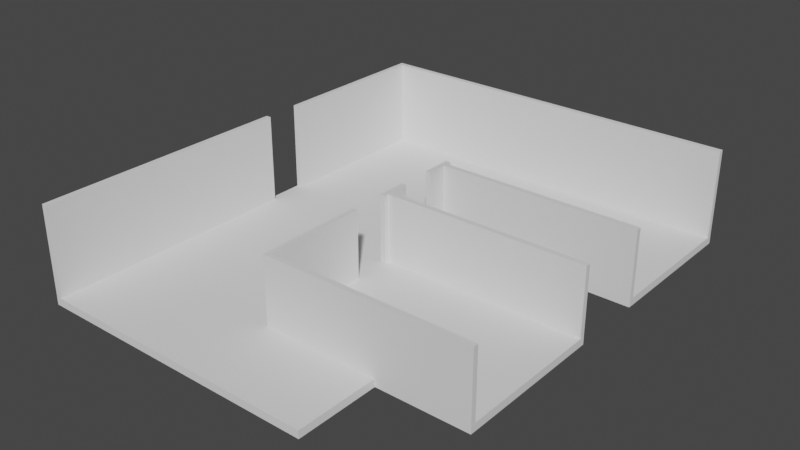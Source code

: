 # Source: untitled.blend  (saved by Blender 3.4.6; exported with 4.5.12 LTS)
import bpy
from mathutils import Matrix  # noqa: F401  (used for matrix-valued properties, if any)

bpy.ops.wm.read_factory_settings(use_empty=True)
scene = bpy.context.scene
scene.name = 'Scene'

# ---- collections
col_collection = bpy.data.collections.new('Collection'); scene.collection.children.link(col_collection)

# ---- world
world_world = bpy.data.worlds.new('World'); scene.world = world_world
world_world.use_nodes = True; world_world.node_tree.nodes.clear()
_N = world_world.node_tree.nodes; _L = world_world.node_tree.links
n0 = _N.new('ShaderNodeOutputWorld'); n0.name = 'World Output'; n0.location = (300, 300)
n1 = _N.new('ShaderNodeBackground'); n1.name = 'Background'; n1.location = (10, 300)
n1.inputs[0].default_value = (0.05088, 0.05088, 0.05088, 1.0)
_L.new(n1.outputs[0], n0.inputs[0])
n0.is_active_output = True
world_world.color = (0.05088, 0.05088, 0.05088)
world_world.use_sun_shadow = False
world_world.sun_shadow_jitter_overblur = 0.0

# ---- meshes
me_plane = bpy.data.meshes.new('Plane')
me_plane.from_pydata([(-1.0, -1.0, 0.0), (1.0, -1.0, 0.0), (-1.0, 1.0, 0.0), (1.0, 1.0, 0.0), (-1.0, 0.1973, 0.0), (1.0, 0.1973, 0.0), (-1.0, -0.1972, 0.0), (1.0, -0.1972, 0.0), (1.308, -1.0, 0.0), (1.308, 1.0, 0.0), (1.308, 0.1973, 0.0), (1.308, -0.1972, 0.0), (-1.0, -0.1972, 0.3), (-1.0, -1.0, 0.3), (1.0, -1.0, 0.3), (1.0, 0.1973, 0.3), (1.0, 1.0, 0.3), (-1.0, 1.0, 0.3), (-1.0, 0.1973, 0.3), (1.0, -0.1972, 0.3), (1.308, 0.1973, 0.3), (1.308, 1.0, 0.3), (1.308, -1.0, 0.3), (1.308, -0.1972, 0.3), (0.1092, -1.0, 0.0), (0.1092, 1.0, 0.0), (0.1092, 0.1973, 0.0), (0.1092, -0.1972, 0.0), (0.1092, -1.0, 0.3), (0.1092, 1.0, 0.3), (0.1092, 0.1973, 0.3), (0.1092, -0.1972, 0.3)], [], [(26, 25, 3, 5), (27, 26, 5, 7), (24, 27, 7, 1), (7, 11, 8, 1), (3, 9, 10, 5), (30, 15, 16, 29), (31, 19, 15, 30), (28, 14, 19, 31), (19, 14, 22, 23), (16, 15, 20, 21), (1, 8, 22, 14), (25, 2, 17, 29), (10, 9, 21, 20), (6, 0, 13, 12), (4, 6, 12, 18), (9, 3, 16, 21), (2, 4, 18, 17), (8, 11, 23, 22), (24, 1, 14, 28), (5, 10, 20, 15), (7, 5, 15, 19), (11, 7, 19, 23), (0, 24, 28, 13), (3, 25, 29, 16), (13, 28, 31, 12), (12, 31, 30, 18), (18, 30, 29, 17), (0, 6, 27, 24), (6, 4, 26, 27), (4, 2, 25, 26)])
_uv = me_plane.uv_layers.new(name='UVMap')
_uv.uv.foreach_set('vector', [1.0, 0.5987, 1.0, 1.0, 1.0, 1.0, 1.0, 0.5987, 1.0, 0.4014, 1.0, 0.5987, 1.0, 0.5987, 1.0, 0.4014, 1.0, 0.0, 1.0, 0.4014, 1.0, 0.4014, 1.0, 0.0, 1.0, 0.4014, 1.0, 0.4014, 1.0, 0.0, 1.0, 0.0, 1.0, 1.0, 1.0, 1.0, 1.0, 0.5987, 1.0, 0.5987, 1.0, 0.5987, 1.0, 0.5987, 1.0, 1.0, 1.0, 1.0, 1.0, 0.4014, 1.0, 0.4014, 1.0, 0.5987, 1.0, 0.5987, 1.0, 0.0, 1.0, 0.0, 1.0, 0.4014, 1.0, 0.4014, 1.0, 0.4014, 1.0, 0.0, 1.0, 0.0, 1.0, 0.4014, 1.0, 1.0, 1.0, 0.5987, 1.0, 0.5987, 1.0, 1.0, 1.0, 0.0, 1.0, 0.0, 1.0, 0.0, 1.0, 0.0, 1.0, 1.0, 0.0, 1.0, 0.0, 1.0, 1.0, 1.0, 1.0, 0.5987, 1.0, 1.0, 1.0, 1.0, 1.0, 0.5987, 0.0, 0.4014, 0.0, 0.0, 0.0, 0.0, 0.0, 0.4014, 0.0, 0.5987, 0.0, 0.4014, 0.0, 0.4014, 0.0, 0.5987, 1.0, 1.0, 1.0, 1.0, 1.0, 1.0, 1.0, 1.0, 0.0, 1.0, 0.0, 0.5987, 0.0, 0.5987, 0.0, 1.0, 1.0, 0.0, 1.0, 0.4014, 1.0, 0.4014, 1.0, 0.0, 1.0, 0.0, 1.0, 0.0, 1.0, 0.0, 1.0, 0.0, 1.0, 0.5987, 1.0, 0.5987, 1.0, 0.5987, 1.0, 0.5987, 1.0, 0.4014, 1.0, 0.5987, 1.0, 0.5987, 1.0, 0.4014, 1.0, 0.4014, 1.0, 0.4014, 1.0, 0.4014, 1.0, 0.4014, 0.0, 0.0, 1.0, 0.0, 1.0, 0.0, 0.0, 0.0, 1.0, 1.0, 1.0, 1.0, 1.0, 1.0, 1.0, 1.0, 0.0, 0.0, 1.0, 0.0, 1.0, 0.4014, 0.0, 0.4014, 0.0, 0.4014, 1.0, 0.4014, 1.0, 0.5987, 0.0, 0.5987, 0.0, 0.5987, 1.0, 0.5987, 1.0, 1.0, 0.0, 1.0, 0.0, 0.0, 0.0, 0.4014, 1.0, 0.4014, 1.0, 0.0, 0.0, 0.4014, 0.0, 0.5987, 1.0, 0.5987, 1.0, 0.4014, 0.0, 0.5987, 0.0, 1.0, 1.0, 1.0, 1.0, 0.5987])
me_plane.update()
me_plane_002 = bpy.data.meshes.new('Plane.002')
me_plane_002.from_pydata([(-14.0, -1.0, 0.0), (1.0, -1.0, 0.0), (-14.0, 1.0, 0.0), (1.0, 1.0, 0.0), (-13.8, -1.0, 0.0), (-13.8, 1.0, 0.0), (-14.0, -66.0, 0.0), (-13.8, -66.0, 0.0), (-14.0, 1.0, 3.5), (-14.0, -1.0, 3.5), (-13.8, -1.0, 3.5), (1.0, -1.0, 3.5), (1.0, 1.0, 3.5), (-13.8, 1.0, 3.5), (-14.0, -66.0, 3.5), (-13.8, -66.0, 3.5)], [], [(4, 5, 3, 1), (0, 2, 5, 4), (4, 7, 6, 0), (10, 11, 12, 13), (9, 10, 13, 8), (10, 9, 14, 15), (4, 1, 11, 10), (0, 6, 14, 9), (1, 3, 12, 11), (2, 0, 9, 8), (7, 4, 10, 15), (6, 7, 15, 14), (3, 5, 13, 12), (5, 2, 8, 13)])
_uv = me_plane_002.uv_layers.new(name='UVMap')
_uv.uv.foreach_set('vector', [0.0, 0.0, 0.0, 1.0, 1.0, 1.0, 1.0, 0.0, 0.0, 0.0, 0.0, 1.0, 0.0, 1.0, 0.0, 0.0, 0.0, 0.0, 0.0, 0.0, 0.0, 0.0, 0.0, 0.0, 0.0, 0.0, 1.0, 0.0, 1.0, 1.0, 0.0, 1.0, 0.0, 0.0, 0.0, 0.0, 0.0, 1.0, 0.0, 1.0, 0.0, 0.0, 0.0, 0.0, 0.0, 0.0, 0.0, 0.0, 0.0, 0.0, 1.0, 0.0, 1.0, 0.0, 0.0, 0.0, 0.0, 0.0, 0.0, 0.0, 0.0, 0.0, 0.0, 0.0, 1.0, 0.0, 1.0, 1.0, 1.0, 1.0, 1.0, 0.0, 0.0, 1.0, 0.0, 0.0, 0.0, 0.0, 0.0, 1.0, 0.0, 0.0, 0.0, 0.0, 0.0, 0.0, 0.0, 0.0, 0.0, 0.0, 0.0, 0.0, 0.0, 0.0, 0.0, 0.0, 1.0, 1.0, 0.0, 1.0, 0.0, 1.0, 1.0, 1.0, 0.0, 1.0, 0.0, 1.0, 0.0, 1.0, 0.0, 1.0])
me_plane_002.update()
me_plane_003 = bpy.data.meshes.new('Plane.003')
me_plane_003.from_pydata([(-7.2, -1.0, 0.0), (1.0, -1.0, 0.0), (-7.2, 1.0, 0.0), (1.0, 1.0, 0.0), (-7.2, 1.0, 2.66), (-7.2, -1.0, 2.66), (1.0, -1.0, 2.66), (1.0, 1.0, 2.66)], [], [(0, 2, 3, 1), (5, 6, 7, 4), (1, 3, 7, 6), (2, 0, 5, 4), (3, 2, 4, 7), (0, 1, 6, 5)])
_uv = me_plane_003.uv_layers.new(name='UVMap')
_uv.uv.foreach_set('vector', [0.0, 0.0, 0.0, 1.0, 1.0, 1.0, 1.0, 0.0, 0.0, 0.0, 1.0, 0.0, 1.0, 1.0, 0.0, 1.0, 1.0, 0.0, 1.0, 1.0, 1.0, 1.0, 1.0, 0.0, 0.0, 1.0, 0.0, 0.0, 0.0, 0.0, 0.0, 1.0, 1.0, 1.0, 0.0, 1.0, 0.0, 1.0, 1.0, 1.0, 0.0, 0.0, 1.0, 0.0, 1.0, 0.0, 0.0, 0.0])
me_plane_003.update()
me_plane_004 = bpy.data.meshes.new('Plane.004')
me_plane_004.from_pydata([(-7.2, -1.0, 0.0), (1.0, -1.0, 0.0), (-7.2, 1.0, 0.0), (1.0, 1.0, 0.0), (-7.2, 1.0, 2.66), (-7.2, -1.0, 2.66), (1.0, -1.0, 2.66), (1.0, 1.0, 2.66)], [], [(0, 2, 3, 1), (5, 6, 7, 4), (3, 2, 4, 7), (0, 1, 6, 5), (1, 3, 7, 6), (2, 0, 5, 4)])
_uv = me_plane_004.uv_layers.new(name='UVMap')
_uv.uv.foreach_set('vector', [0.0, 0.0, 0.0, 1.0, 1.0, 1.0, 1.0, 0.0, 0.0, 0.0, 1.0, 0.0, 1.0, 1.0, 0.0, 1.0, 1.0, 1.0, 0.0, 1.0, 0.0, 1.0, 1.0, 1.0, 0.0, 0.0, 1.0, 0.0, 1.0, 0.0, 0.0, 0.0, 1.0, 0.0, 1.0, 1.0, 1.0, 1.0, 1.0, 0.0, 0.0, 1.0, 0.0, 0.0, 0.0, 0.0, 0.0, 1.0])
me_plane_004.update()
me_plane_005 = bpy.data.meshes.new('Plane.005')
me_plane_005.from_pydata([(-7.2, -1.0, 0.0), (1.0, -1.0, 0.0), (-7.2, 1.0, 0.0), (1.0, 1.0, 0.0), (-7.2, 1.0, 2.66), (-7.2, -1.0, 2.66), (1.0, -1.0, 2.66), (1.0, 1.0, 2.66)], [], [(0, 2, 3, 1), (5, 6, 7, 4), (1, 3, 7, 6), (2, 0, 5, 4), (3, 2, 4, 7), (0, 1, 6, 5)])
_uv = me_plane_005.uv_layers.new(name='UVMap')
_uv.uv.foreach_set('vector', [0.0, 0.0, 0.0, 1.0, 1.0, 1.0, 1.0, 0.0, 0.0, 0.0, 1.0, 0.0, 1.0, 1.0, 0.0, 1.0, 1.0, 0.0, 1.0, 1.0, 1.0, 1.0, 1.0, 0.0, 0.0, 1.0, 0.0, 0.0, 0.0, 0.0, 0.0, 1.0, 1.0, 1.0, 0.0, 1.0, 0.0, 1.0, 1.0, 1.0, 0.0, 0.0, 1.0, 0.0, 1.0, 0.0, 0.0, 0.0])
me_plane_005.update()
me_plane_006 = bpy.data.meshes.new('Plane.006')
me_plane_006.from_pydata([(-1.0, -1.0, 0.0), (-1.0, -1.0, 0.3), (0.1092, -1.0, 0.0), (0.1092, -1.0, 0.3), (-1.0, -1.436, 0.0), (-1.0, -1.436, 0.3), (0.1092, -1.436, 0.0), (0.1092, -1.436, 0.3)], [], [(0, 1, 3, 2), (4, 6, 7, 5), (3, 1, 5, 7), (1, 0, 4, 5), (2, 3, 7, 6), (0, 2, 6, 4)])
_uv = me_plane_006.uv_layers.new(name='UVMap')
_uv.uv.foreach_set('vector', [0.0, 0.0, 0.0, 0.0, 1.0, 0.0, 1.0, 0.0, 0.0, 0.0, 1.0, 0.0, 1.0, 0.0, 0.0, 0.0, 1.0, 0.0, 0.0, 0.0, 0.0, 0.0, 1.0, 0.0, 0.0, 0.0, 0.0, 0.0, 0.0, 0.0, 0.0, 0.0, 1.0, 0.0, 1.0, 0.0, 1.0, 0.0, 1.0, 0.0, 0.0, 0.0, 1.0, 0.0, 1.0, 0.0, 0.0, 0.0])
me_plane_006.update()
me_plane_007 = bpy.data.meshes.new('Plane.007')
me_plane_007.from_pydata([(-7.5, -1.0, 0.0), (7.5, -1.0, 0.0), (-7.5, 1.0, 0.0), (7.5, 1.0, 0.0), (-7.5, 1.0, 3.5), (-7.5, -1.0, 3.5), (7.5, -1.0, 3.5), (7.5, 1.0, 3.5)], [], [(0, 2, 3, 1), (5, 6, 7, 4), (2, 0, 5, 4), (3, 2, 4, 7), (0, 1, 6, 5), (1, 3, 7, 6)])
_uv = me_plane_007.uv_layers.new(name='UVMap')
_uv.uv.foreach_set('vector', [0.0, 0.0, 0.0, 1.0, 1.0, 1.0, 1.0, 0.0, 0.0, 0.0, 1.0, 0.0, 1.0, 1.0, 0.0, 1.0, 0.0, 1.0, 0.0, 0.0, 0.0, 0.0, 0.0, 1.0, 1.0, 1.0, 0.0, 1.0, 0.0, 1.0, 1.0, 1.0, 0.0, 0.0, 1.0, 0.0, 1.0, 0.0, 0.0, 0.0, 1.0, 0.0, 1.0, 1.0, 1.0, 1.0, 1.0, 0.0])
me_plane_007.update()
me_plane_008 = bpy.data.meshes.new('Plane.008')
me_plane_008.from_pydata([(-7.2, -1.0, 0.0), (1.0, -1.0, 0.0), (-7.2, 1.0, 0.0), (1.0, 1.0, 0.0), (-7.2, 1.0, 2.66), (-7.2, -1.0, 2.66), (1.0, -1.0, 2.66), (1.0, 1.0, 2.66)], [], [(0, 2, 3, 1), (5, 6, 7, 4), (1, 3, 7, 6), (2, 0, 5, 4), (3, 2, 4, 7), (0, 1, 6, 5)])
_uv = me_plane_008.uv_layers.new(name='UVMap')
_uv.uv.foreach_set('vector', [0.0, 0.0, 0.0, 1.0, 1.0, 1.0, 1.0, 0.0, 0.0, 0.0, 1.0, 0.0, 1.0, 1.0, 0.0, 1.0, 1.0, 0.0, 1.0, 1.0, 1.0, 1.0, 1.0, 0.0, 0.0, 1.0, 0.0, 0.0, 0.0, 0.0, 0.0, 1.0, 1.0, 1.0, 0.0, 1.0, 0.0, 1.0, 1.0, 1.0, 0.0, 0.0, 1.0, 0.0, 1.0, 0.0, 0.0, 0.0])
me_plane_008.update()
me_plane_009 = bpy.data.meshes.new('Plane.009')
me_plane_009.from_pydata([(-7.2, -1.0, 0.0), (1.0, -1.0, 0.0), (-7.2, 1.0, 0.0), (1.0, 1.0, 0.0), (-7.2, 1.0, 2.66), (-7.2, -1.0, 2.66), (1.0, -1.0, 2.66), (1.0, 1.0, 2.66)], [], [(0, 2, 3, 1), (5, 6, 7, 4), (1, 3, 7, 6), (2, 0, 5, 4), (3, 2, 4, 7), (0, 1, 6, 5)])
_uv = me_plane_009.uv_layers.new(name='UVMap')
_uv.uv.foreach_set('vector', [0.0, 0.0, 0.0, 1.0, 1.0, 1.0, 1.0, 0.0, 0.0, 0.0, 1.0, 0.0, 1.0, 1.0, 0.0, 1.0, 1.0, 0.0, 1.0, 1.0, 1.0, 1.0, 1.0, 0.0, 0.0, 1.0, 0.0, 0.0, 0.0, 0.0, 0.0, 1.0, 1.0, 1.0, 0.0, 1.0, 0.0, 1.0, 1.0, 1.0, 0.0, 0.0, 1.0, 0.0, 1.0, 0.0, 0.0, 0.0])
me_plane_009.update()
me_plane_010 = bpy.data.meshes.new('Plane.010')
me_plane_010.from_pydata([(-7.2, -1.0, 0.0), (1.0, -1.0, 0.0), (-7.2, 1.0, 0.0), (1.0, 1.0, 0.0), (-7.2, 1.0, 2.66), (-7.2, -1.0, 2.66), (1.0, -1.0, 2.66), (1.0, 1.0, 2.66)], [], [(0, 2, 3, 1), (5, 6, 7, 4), (1, 3, 7, 6), (2, 0, 5, 4), (3, 2, 4, 7), (0, 1, 6, 5)])
_uv = me_plane_010.uv_layers.new(name='UVMap')
_uv.uv.foreach_set('vector', [0.0, 0.0, 0.0, 1.0, 1.0, 1.0, 1.0, 0.0, 0.0, 0.0, 1.0, 0.0, 1.0, 1.0, 0.0, 1.0, 1.0, 0.0, 1.0, 1.0, 1.0, 1.0, 1.0, 0.0, 0.0, 1.0, 0.0, 0.0, 0.0, 0.0, 0.0, 1.0, 1.0, 1.0, 0.0, 1.0, 0.0, 1.0, 1.0, 1.0, 0.0, 0.0, 1.0, 0.0, 1.0, 0.0, 0.0, 0.0])
me_plane_010.update()
me_plane_011 = bpy.data.meshes.new('Plane.011')
me_plane_011.from_pydata([(-7.2, -1.0, 0.0), (1.0, -1.0, 0.0), (-7.2, 1.0, 0.0), (1.0, 1.0, 0.0), (-7.2, 1.0, 2.66), (-7.2, -1.0, 2.66), (1.0, -1.0, 2.66), (1.0, 1.0, 2.66)], [], [(0, 2, 3, 1), (5, 6, 7, 4), (1, 3, 7, 6), (2, 0, 5, 4), (3, 2, 4, 7), (0, 1, 6, 5)])
_uv = me_plane_011.uv_layers.new(name='UVMap')
_uv.uv.foreach_set('vector', [0.0, 0.0, 0.0, 1.0, 1.0, 1.0, 1.0, 0.0, 0.0, 0.0, 1.0, 0.0, 1.0, 1.0, 0.0, 1.0, 1.0, 0.0, 1.0, 1.0, 1.0, 1.0, 1.0, 0.0, 0.0, 1.0, 0.0, 0.0, 0.0, 0.0, 0.0, 1.0, 1.0, 1.0, 0.0, 1.0, 0.0, 1.0, 1.0, 1.0, 0.0, 0.0, 1.0, 0.0, 1.0, 0.0, 0.0, 0.0])
me_plane_011.update()
me_plane_012 = bpy.data.meshes.new('Plane.012')
me_plane_012.from_pydata([(-7.2, -1.0, 0.0), (1.0, -1.0, 0.0), (-7.2, 1.0, 0.0), (1.0, 1.0, 0.0), (-7.2, 1.0, 2.66), (-7.2, -1.0, 2.66), (1.0, -1.0, 2.66), (1.0, 1.0, 2.66)], [], [(0, 2, 3, 1), (5, 6, 7, 4), (1, 3, 7, 6), (2, 0, 5, 4), (3, 2, 4, 7), (0, 1, 6, 5)])
_uv = me_plane_012.uv_layers.new(name='UVMap')
_uv.uv.foreach_set('vector', [0.0, 0.0, 0.0, 1.0, 1.0, 1.0, 1.0, 0.0, 0.0, 0.0, 1.0, 0.0, 1.0, 1.0, 0.0, 1.0, 1.0, 0.0, 1.0, 1.0, 1.0, 1.0, 1.0, 0.0, 0.0, 1.0, 0.0, 0.0, 0.0, 0.0, 0.0, 1.0, 1.0, 1.0, 0.0, 1.0, 0.0, 1.0, 1.0, 1.0, 0.0, 0.0, 1.0, 0.0, 1.0, 0.0, 0.0, 0.0])
me_plane_012.update()

# ---- objects
ob_base = bpy.data.objects.new('base', me_plane)
ob_plane_001 = bpy.data.objects.new('Plane.001', me_plane_002)
ob_plane_002 = bpy.data.objects.new('Plane.002', me_plane_003)
ob_plane_003 = bpy.data.objects.new('Plane.003', me_plane_004)
ob_plane_004 = bpy.data.objects.new('Plane.004', me_plane_005)
ob_base_001 = bpy.data.objects.new('base.001', me_plane_006)
ob_plane_005 = bpy.data.objects.new('Plane.005', me_plane_007)
ob_plane_006 = bpy.data.objects.new('Plane.006', me_plane_008)
ob_plane_007 = bpy.data.objects.new('Plane.007', me_plane_009)
ob_plane_008 = bpy.data.objects.new('Plane.008', me_plane_010)
ob_plane_009 = bpy.data.objects.new('Plane.009', me_plane_011)
ob_plane_010 = bpy.data.objects.new('Plane.010', me_plane_012)

# ---- transforms, parenting, visibility, modifiers, constraints
ob_base.location = (0.0, 0.0, 0.0)
ob_base.scale = (6.5, 7.5, 1.0)
ob_plane_001.location = (7.5, 7.4, 0.3)
ob_plane_001.scale = (1.0, 0.1, 1.0)
ob_plane_002.location = (7.5, 1.58, 0.3)
ob_plane_002.scale = (1.0, 0.1, 1.0)
ob_plane_003.location = (7.5, -1.579, 0.3)
ob_plane_003.scale = (1.0, -0.1, 1.0)
ob_plane_004.location = (7.5, -7.4, 0.3)
ob_plane_004.scale = (1.0, 0.1, 1.0)
ob_base_001.location = (3.777, 0.0, 0.0)
ob_base_001.scale = (10.28, 7.5, 1.0)
ob_plane_005.location = (-6.4, -5.72, 0.3)
ob_plane_005.rotation_euler = (0.0, -0.0, 1.571)
ob_plane_005.scale = (0.6733, 0.1, 1.0)
ob_plane_006.location = (0.4, -3.77, 0.3)
ob_plane_006.rotation_euler = (0.0, -0.0, 1.571)
ob_plane_006.scale = (0.4902, 0.1, 1.0)
ob_plane_007.location = (0.4, -0.7853, 0.3)
ob_plane_007.rotation_euler = (0.0, -0.0, 1.571)
ob_plane_007.scale = (0.09634, 0.1, 1.0)
ob_plane_008.location = (0.4, -1.702, 0.3)
ob_plane_008.rotation_euler = (0.0, -0.0, 1.571)
ob_plane_008.scale = (0.02317, 0.1, 1.0)
ob_plane_009.location = (0.4, 1.384, 0.3)
ob_plane_009.rotation_euler = (0.0, -0.0, 1.571)
ob_plane_009.scale = (0.09634, 0.1, 1.0)
ob_plane_010.location = (0.4, 1.847, 0.3)
ob_plane_010.rotation_euler = (0.0, -0.0, 1.571)
ob_plane_010.scale = (0.02317, 0.1, 1.0)

# ---- collection membership
col_collection.objects.link(ob_base)
col_collection.objects.link(ob_plane_001)
col_collection.objects.link(ob_plane_002)
col_collection.objects.link(ob_plane_003)
col_collection.objects.link(ob_plane_004)
col_collection.objects.link(ob_base_001)
col_collection.objects.link(ob_plane_005)
col_collection.objects.link(ob_plane_006)
col_collection.objects.link(ob_plane_007)
col_collection.objects.link(ob_plane_008)
col_collection.objects.link(ob_plane_009)
col_collection.objects.link(ob_plane_010)

# ---- scene / render settings (as saved in the file)
scene.frame_start = 1; scene.frame_end = 250; scene.frame_set(0)
scene.render.engine = 'BLENDER_EEVEE_NEXT'
scene.cycles.sampling_pattern = 'TABULATED_SOBOL'
scene.cycles.use_light_tree = False
scene.view_settings.view_transform = 'Filmic'
bpy.context.view_layer.update()

# ---- added for rendering (the .blend has no active camera and no usable light): camera, sun
cam_auto = bpy.data.cameras.new('AutoCamera')
cam_auto.lens = 50.0
cam_auto.sensor_width = 36.0
cam_auto.clip_end = 1000.0
ob_auto_camera = bpy.data.objects.new('AutoCamera', cam_auto)
scene.collection.objects.link(ob_auto_camera)
ob_auto_camera.location = (23.152, -28.2174, 19.6216)
ob_auto_camera.rotation_euler = (1.09748, -7.21219e-08, 0.694738)
scene.camera = ob_auto_camera
light_auto_sun = bpy.data.lights.new('AutoSun', 'SUN')
light_auto_sun.energy = 3.0
light_auto_sun.angle = 0.0523599
ob_auto_sun = bpy.data.objects.new('AutoSun', light_auto_sun)
scene.collection.objects.link(ob_auto_sun)
ob_auto_sun.rotation_euler = (0.872665, 0.174533, 0.523599)
bpy.context.view_layer.update()
